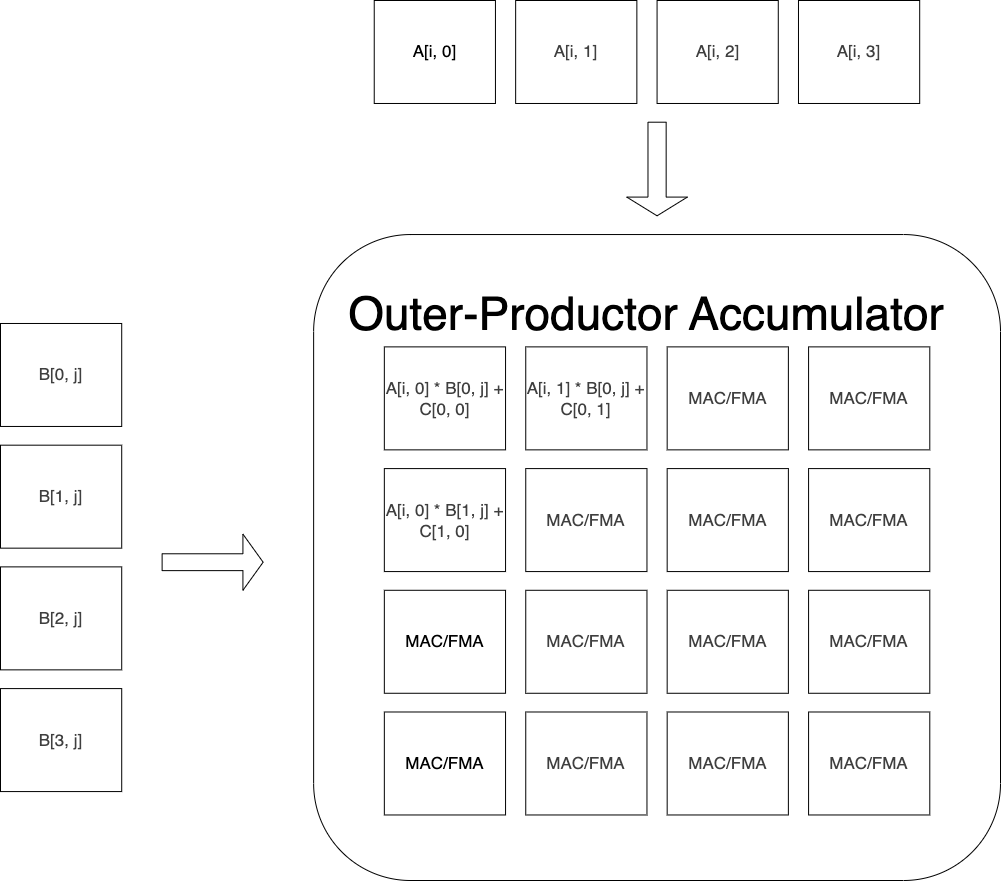

The diagram above was exported from draw.io. Its source (the exported page's mxGraphModel, read from the mxfile embedded in the PNG):
<mxGraphModel dx="1726" dy="1187" grid="1" gridSize="10" guides="1" tooltips="1" connect="1" arrows="1" fold="1" page="1" pageScale="1" pageWidth="1600" pageHeight="900" math="0" shadow="0">
  <root>
    <mxCell id="0" />
    <mxCell id="1" parent="0" />
    <mxCell id="46" value="" style="group" vertex="1" connectable="0" parent="1">
      <mxGeometry x="230" y="20" width="1000" height="880" as="geometry" />
    </mxCell>
    <mxCell id="2" value="" style="rounded=1;whiteSpace=wrap;html=1;fillColor=default;" vertex="1" parent="46">
      <mxGeometry x="313.13131313131316" y="234.04255319148933" width="686.868686868687" height="645.9574468085106" as="geometry" />
    </mxCell>
    <mxCell id="3" value="&lt;span style=&quot;font-size: 46px;&quot;&gt;Outer-Productor Accumulator&lt;/span&gt;" style="text;html=1;align=center;verticalAlign=middle;whiteSpace=wrap;rounded=0;" vertex="1" parent="46">
      <mxGeometry x="333.33333333333337" y="271.4893617021276" width="626.2626262626263" height="84.25531914893615" as="geometry" />
    </mxCell>
    <mxCell id="4" value="&lt;span style=&quot;color: rgb(63, 63, 63); font-size: 17px;&quot;&gt;A[i, 0] *&amp;nbsp;&lt;/span&gt;&lt;span style=&quot;color: rgb(63, 63, 63); font-size: 17px;&quot;&gt;B[0, j] + C[0, 0]&lt;/span&gt;" style="rounded=0;whiteSpace=wrap;html=1;" vertex="1" parent="46">
      <mxGeometry x="383.8383838383839" y="346.3829787234042" width="121.21212121212122" height="102.97872340425532" as="geometry" />
    </mxCell>
    <mxCell id="20" value="&lt;span style=&quot;scrollbar-color: rgb(226, 226, 226) rgb(251, 251, 251); font-size: 17px; color: rgb(63, 63, 63);&quot;&gt;A[i, 1] *&amp;nbsp;&lt;/span&gt;&lt;span style=&quot;scrollbar-color: rgb(226, 226, 226) rgb(251, 251, 251); font-size: 17px; color: rgb(63, 63, 63);&quot;&gt;B[0, j] + C[0, 1]&lt;/span&gt;" style="rounded=0;whiteSpace=wrap;html=1;" vertex="1" parent="46">
      <mxGeometry x="525.2525252525253" y="346.3829787234042" width="121.21212121212122" height="102.97872340425532" as="geometry" />
    </mxCell>
    <mxCell id="21" value="&lt;span style=&quot;color: rgb(63, 63, 63); font-size: 17px;&quot;&gt;MAC/FMA&lt;/span&gt;" style="rounded=0;whiteSpace=wrap;html=1;" vertex="1" parent="46">
      <mxGeometry x="666.6666666666667" y="346.3829787234042" width="121.21212121212122" height="102.97872340425532" as="geometry" />
    </mxCell>
    <mxCell id="22" value="&lt;span style=&quot;color: rgb(63, 63, 63); font-size: 17px;&quot;&gt;MAC/FMA&lt;/span&gt;" style="rounded=0;whiteSpace=wrap;html=1;" vertex="1" parent="46">
      <mxGeometry x="808.0808080808081" y="346.3829787234042" width="121.21212121212122" height="102.97872340425532" as="geometry" />
    </mxCell>
    <mxCell id="23" value="&lt;span style=&quot;scrollbar-color: rgb(226, 226, 226) rgb(251, 251, 251); font-size: 17px; color: rgb(63, 63, 63);&quot;&gt;A[i, 0] *&amp;nbsp;&lt;/span&gt;&lt;span style=&quot;scrollbar-color: rgb(226, 226, 226) rgb(251, 251, 251); font-size: 17px; color: rgb(63, 63, 63);&quot;&gt;B[1, j] + C[1, 0]&lt;/span&gt;" style="rounded=0;whiteSpace=wrap;html=1;" vertex="1" parent="46">
      <mxGeometry x="383.8383838383839" y="468.08510638297867" width="121.21212121212122" height="102.97872340425532" as="geometry" />
    </mxCell>
    <mxCell id="24" value="&lt;span style=&quot;color: rgb(63, 63, 63); font-size: 17px;&quot;&gt;MAC/FMA&lt;/span&gt;" style="rounded=0;whiteSpace=wrap;html=1;" vertex="1" parent="46">
      <mxGeometry x="525.2525252525253" y="468.08510638297867" width="121.21212121212122" height="102.97872340425532" as="geometry" />
    </mxCell>
    <mxCell id="25" value="&lt;span style=&quot;color: rgb(63, 63, 63); font-size: 17px;&quot;&gt;MAC/FMA&lt;/span&gt;" style="rounded=0;whiteSpace=wrap;html=1;" vertex="1" parent="46">
      <mxGeometry x="666.6666666666667" y="468.08510638297867" width="121.21212121212122" height="102.97872340425532" as="geometry" />
    </mxCell>
    <mxCell id="26" value="&lt;span style=&quot;color: rgb(63, 63, 63); font-size: 17px;&quot;&gt;MAC/FMA&lt;/span&gt;" style="rounded=0;whiteSpace=wrap;html=1;" vertex="1" parent="46">
      <mxGeometry x="808.0808080808081" y="468.08510638297867" width="121.21212121212122" height="102.97872340425532" as="geometry" />
    </mxCell>
    <mxCell id="27" value="&lt;font style=&quot;font-size: 17px;&quot;&gt;MAC/FMA&lt;/font&gt;" style="rounded=0;whiteSpace=wrap;html=1;" vertex="1" parent="46">
      <mxGeometry x="383.8383838383839" y="589.7872340425531" width="121.21212121212122" height="102.97872340425532" as="geometry" />
    </mxCell>
    <mxCell id="28" value="&lt;span style=&quot;color: rgb(63, 63, 63); font-size: 17px;&quot;&gt;MAC/FMA&lt;/span&gt;" style="rounded=0;whiteSpace=wrap;html=1;" vertex="1" parent="46">
      <mxGeometry x="525.2525252525253" y="589.7872340425531" width="121.21212121212122" height="102.97872340425532" as="geometry" />
    </mxCell>
    <mxCell id="29" value="&lt;span style=&quot;color: rgb(63, 63, 63); font-size: 17px;&quot;&gt;MAC/FMA&lt;/span&gt;" style="rounded=0;whiteSpace=wrap;html=1;" vertex="1" parent="46">
      <mxGeometry x="666.6666666666667" y="589.7872340425531" width="121.21212121212122" height="102.97872340425532" as="geometry" />
    </mxCell>
    <mxCell id="30" value="&lt;span style=&quot;color: rgb(63, 63, 63); font-size: 17px;&quot;&gt;MAC/FMA&lt;/span&gt;" style="rounded=0;whiteSpace=wrap;html=1;" vertex="1" parent="46">
      <mxGeometry x="808.0808080808081" y="589.7872340425531" width="121.21212121212122" height="102.97872340425532" as="geometry" />
    </mxCell>
    <mxCell id="31" value="&lt;font style=&quot;font-size: 17px;&quot;&gt;MAC/FMA&lt;/font&gt;" style="rounded=0;whiteSpace=wrap;html=1;" vertex="1" parent="46">
      <mxGeometry x="383.8383838383839" y="711.4893617021276" width="121.21212121212122" height="102.97872340425532" as="geometry" />
    </mxCell>
    <mxCell id="32" value="&lt;span style=&quot;color: rgb(63, 63, 63); font-size: 17px;&quot;&gt;MAC/FMA&lt;/span&gt;" style="rounded=0;whiteSpace=wrap;html=1;" vertex="1" parent="46">
      <mxGeometry x="525.2525252525253" y="711.4893617021276" width="121.21212121212122" height="102.97872340425532" as="geometry" />
    </mxCell>
    <mxCell id="33" value="&lt;span style=&quot;color: rgb(63, 63, 63); font-size: 17px;&quot;&gt;MAC/FMA&lt;/span&gt;" style="rounded=0;whiteSpace=wrap;html=1;" vertex="1" parent="46">
      <mxGeometry x="666.6666666666667" y="711.4893617021276" width="121.21212121212122" height="102.97872340425532" as="geometry" />
    </mxCell>
    <mxCell id="34" value="&lt;span style=&quot;color: rgb(63, 63, 63); font-size: 17px;&quot;&gt;MAC/FMA&lt;/span&gt;" style="rounded=0;whiteSpace=wrap;html=1;" vertex="1" parent="46">
      <mxGeometry x="808.0808080808081" y="711.4893617021276" width="121.21212121212122" height="102.97872340425532" as="geometry" />
    </mxCell>
    <mxCell id="36" value="" style="shape=singleArrow;whiteSpace=wrap;html=1;" vertex="1" parent="46">
      <mxGeometry x="161.61616161616163" y="533.6170212765957" width="101.01010101010101" height="56.17021276595744" as="geometry" />
    </mxCell>
    <mxCell id="37" value="" style="shape=singleArrow;direction=south;whiteSpace=wrap;html=1;" vertex="1" parent="46">
      <mxGeometry x="626.2626262626263" y="121.70212765957446" width="60.60606060606061" height="93.61702127659574" as="geometry" />
    </mxCell>
    <mxCell id="38" value="&lt;span style=&quot;font-size: 17px;&quot;&gt;A[i, 0]&lt;/span&gt;" style="rounded=0;whiteSpace=wrap;html=1;" vertex="1" parent="46">
      <mxGeometry x="373.7373737373738" width="121.21212121212122" height="102.97872340425532" as="geometry" />
    </mxCell>
    <mxCell id="39" value="&lt;span style=&quot;color: rgb(63, 63, 63); font-size: 17px;&quot;&gt;A[i, 1]&lt;/span&gt;" style="rounded=0;whiteSpace=wrap;html=1;" vertex="1" parent="46">
      <mxGeometry x="515.1515151515152" width="121.21212121212122" height="102.97872340425532" as="geometry" />
    </mxCell>
    <mxCell id="40" value="&lt;span style=&quot;color: rgb(63, 63, 63); font-size: 17px;&quot;&gt;A[i, 2]&lt;/span&gt;" style="rounded=0;whiteSpace=wrap;html=1;" vertex="1" parent="46">
      <mxGeometry x="656.5656565656566" width="121.21212121212122" height="102.97872340425532" as="geometry" />
    </mxCell>
    <mxCell id="41" value="&lt;span style=&quot;color: rgb(63, 63, 63); font-size: 17px;&quot;&gt;A[i, 3]&lt;/span&gt;" style="rounded=0;whiteSpace=wrap;html=1;" vertex="1" parent="46">
      <mxGeometry x="797.979797979798" width="121.21212121212122" height="102.97872340425532" as="geometry" />
    </mxCell>
    <mxCell id="42" value="&lt;span style=&quot;color: rgb(63, 63, 63); font-size: 17px;&quot;&gt;B[0, j]&lt;/span&gt;" style="rounded=0;whiteSpace=wrap;html=1;" vertex="1" parent="46">
      <mxGeometry y="322.9787234042553" width="121.21212121212122" height="102.97872340425532" as="geometry" />
    </mxCell>
    <mxCell id="43" value="&lt;span style=&quot;color: rgb(63, 63, 63); font-size: 17px;&quot;&gt;B[1, j]&lt;/span&gt;" style="rounded=0;whiteSpace=wrap;html=1;" vertex="1" parent="46">
      <mxGeometry y="444.6808510638297" width="121.21212121212122" height="102.97872340425532" as="geometry" />
    </mxCell>
    <mxCell id="44" value="&lt;span style=&quot;color: rgb(63, 63, 63); font-size: 17px;&quot;&gt;B[2, j]&lt;/span&gt;" style="rounded=0;whiteSpace=wrap;html=1;" vertex="1" parent="46">
      <mxGeometry y="566.3829787234042" width="121.21212121212122" height="102.97872340425532" as="geometry" />
    </mxCell>
    <mxCell id="45" value="&lt;span style=&quot;color: rgb(63, 63, 63); font-size: 17px;&quot;&gt;B[3, j]&lt;/span&gt;" style="rounded=0;whiteSpace=wrap;html=1;" vertex="1" parent="46">
      <mxGeometry y="688.0851063829787" width="121.21212121212122" height="102.97872340425532" as="geometry" />
    </mxCell>
  </root>
</mxGraphModel>